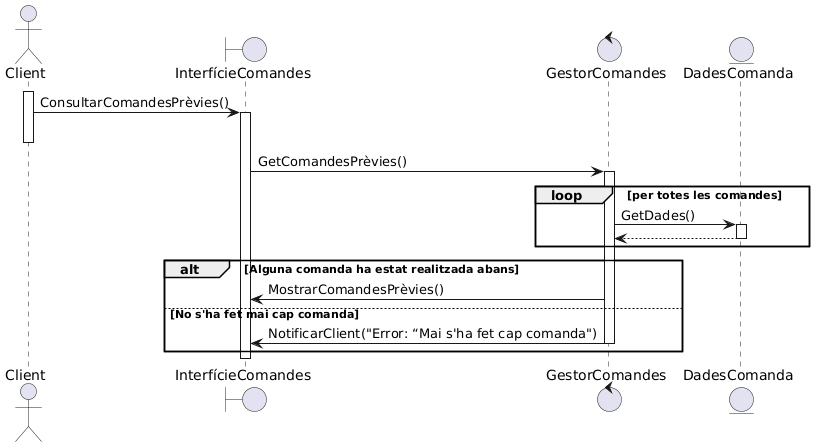

The diagram above was rendered by PlantUML. Its source (embedded in the PNG):
@startuml
actor Client
boundary InterfícieComandes
control GestorComandes
entity DadesComanda

Client++
Client -> InterfícieComandes++: ConsultarComandesPrèvies()
Client--

InterfícieComandes -> GestorComandes ++: GetComandesPrèvies()
loop per totes les comandes
GestorComandes -> DadesComanda ++: GetDades()
DadesComanda --> GestorComandes --
end loop
alt Alguna comanda ha estat realitzada abans
GestorComandes->InterfícieComandes: MostrarComandesPrèvies() 
else No s'ha fet mai cap comanda
GestorComandes->InterfícieComandes--: NotificarClient("Error: “Mai s'ha fet cap comanda")
end


InterfícieComandes--
@enduml